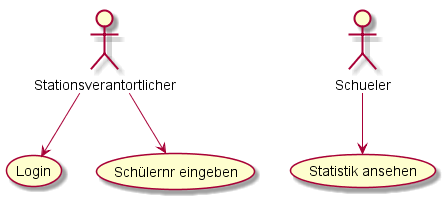

The diagram above was rendered by PlantUML. Its source (embedded in the PNG):
@startuml
Stationsverantortlicher --> (Login)

Stationsverantortlicher --> (Schülernr eingeben)

Schueler --> (Statistik ansehen)

@enduml